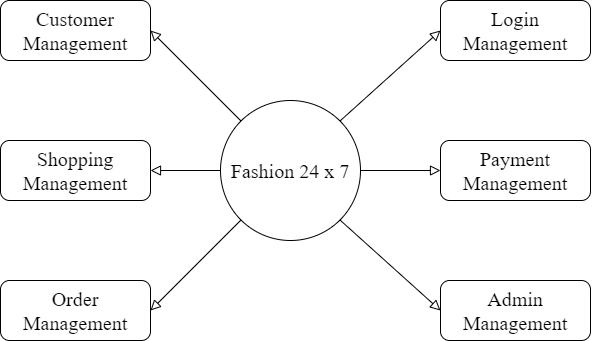

The diagram above was exported from draw.io. Its source (the exported page's mxGraphModel, read from the mxfile embedded in the PNG):
<mxGraphModel dx="1594" dy="1006" grid="1" gridSize="10" guides="1" tooltips="1" connect="1" arrows="1" fold="1" page="1" pageScale="1" pageWidth="827" pageHeight="1169" math="0" shadow="0">
  <root>
    <mxCell id="WIyWlLk6GJQsqaUBKTNV-0" />
    <mxCell id="WIyWlLk6GJQsqaUBKTNV-1" parent="WIyWlLk6GJQsqaUBKTNV-0" />
    <mxCell id="WIyWlLk6GJQsqaUBKTNV-12" value="&lt;font style=&quot;font-size: 20px;&quot; face=&quot;Times New Roman&quot;&gt;Login Management&lt;/font&gt;" style="rounded=1;whiteSpace=wrap;html=1;fontSize=12;glass=0;strokeWidth=1;shadow=0;" parent="WIyWlLk6GJQsqaUBKTNV-1" vertex="1">
      <mxGeometry x="559" y="170" width="150" height="60" as="geometry" />
    </mxCell>
    <mxCell id="x54tP37DAPszYRIpUfiX-1" value="&lt;font style=&quot;font-size: 20px;&quot; face=&quot;Times New Roman&quot;&gt;Fashion 24 x 7&lt;/font&gt;" style="ellipse;whiteSpace=wrap;html=1;aspect=fixed;" vertex="1" parent="WIyWlLk6GJQsqaUBKTNV-1">
      <mxGeometry x="339" y="270" width="140" height="140" as="geometry" />
    </mxCell>
    <mxCell id="x54tP37DAPszYRIpUfiX-2" value="&lt;font style=&quot;font-size: 20px;&quot; face=&quot;Times New Roman&quot;&gt;Payment Management&lt;/font&gt;" style="rounded=1;whiteSpace=wrap;html=1;fontSize=12;glass=0;strokeWidth=1;shadow=0;" vertex="1" parent="WIyWlLk6GJQsqaUBKTNV-1">
      <mxGeometry x="559" y="310" width="150" height="60" as="geometry" />
    </mxCell>
    <mxCell id="x54tP37DAPszYRIpUfiX-3" value="" style="rounded=0;html=1;jettySize=auto;orthogonalLoop=1;fontSize=11;endArrow=block;endFill=0;endSize=8;strokeWidth=1;shadow=0;labelBackgroundColor=none;entryX=0;entryY=0.5;entryDx=0;entryDy=0;exitX=1;exitY=0;exitDx=0;exitDy=0;" edge="1" parent="WIyWlLk6GJQsqaUBKTNV-1" source="x54tP37DAPszYRIpUfiX-1" target="WIyWlLk6GJQsqaUBKTNV-12">
      <mxGeometry y="10" relative="1" as="geometry">
        <mxPoint as="offset" />
        <mxPoint x="369" y="200" as="sourcePoint" />
        <mxPoint x="159" y="130" as="targetPoint" />
      </mxGeometry>
    </mxCell>
    <mxCell id="x54tP37DAPszYRIpUfiX-4" value="" style="edgeStyle=orthogonalEdgeStyle;rounded=0;html=1;jettySize=auto;orthogonalLoop=1;fontSize=11;endArrow=block;endFill=0;endSize=8;strokeWidth=1;shadow=0;labelBackgroundColor=none;entryX=0;entryY=0.5;entryDx=0;entryDy=0;exitX=1;exitY=0.5;exitDx=0;exitDy=0;" edge="1" parent="WIyWlLk6GJQsqaUBKTNV-1" source="x54tP37DAPszYRIpUfiX-1" target="x54tP37DAPszYRIpUfiX-2">
      <mxGeometry y="10" relative="1" as="geometry">
        <mxPoint as="offset" />
        <mxPoint x="109" y="130" as="sourcePoint" />
        <mxPoint x="159" y="130" as="targetPoint" />
      </mxGeometry>
    </mxCell>
    <mxCell id="x54tP37DAPszYRIpUfiX-5" value="&lt;font style=&quot;font-size: 20px;&quot; face=&quot;Times New Roman&quot;&gt;Admin Management&lt;/font&gt;" style="rounded=1;whiteSpace=wrap;html=1;fontSize=12;glass=0;strokeWidth=1;shadow=0;" vertex="1" parent="WIyWlLk6GJQsqaUBKTNV-1">
      <mxGeometry x="559" y="450" width="150" height="60" as="geometry" />
    </mxCell>
    <mxCell id="x54tP37DAPszYRIpUfiX-6" value="" style="rounded=0;html=1;jettySize=auto;orthogonalLoop=1;fontSize=11;endArrow=block;endFill=0;endSize=8;strokeWidth=1;shadow=0;labelBackgroundColor=none;entryX=0;entryY=0.5;entryDx=0;entryDy=0;exitX=1;exitY=1;exitDx=0;exitDy=0;" edge="1" parent="WIyWlLk6GJQsqaUBKTNV-1" source="x54tP37DAPszYRIpUfiX-1" target="x54tP37DAPszYRIpUfiX-5">
      <mxGeometry y="10" relative="1" as="geometry">
        <mxPoint as="offset" />
        <mxPoint x="468" y="301" as="sourcePoint" />
        <mxPoint x="569" y="210" as="targetPoint" />
      </mxGeometry>
    </mxCell>
    <mxCell id="x54tP37DAPszYRIpUfiX-7" value="&lt;font style=&quot;font-size: 20px;&quot; face=&quot;Times New Roman&quot;&gt;Customer Management&lt;/font&gt;" style="rounded=1;whiteSpace=wrap;html=1;fontSize=12;glass=0;strokeWidth=1;shadow=0;" vertex="1" parent="WIyWlLk6GJQsqaUBKTNV-1">
      <mxGeometry x="119" y="170" width="150" height="60" as="geometry" />
    </mxCell>
    <mxCell id="x54tP37DAPszYRIpUfiX-8" value="&lt;font style=&quot;font-size: 20px;&quot; face=&quot;Times New Roman&quot;&gt;Shopping Management&lt;/font&gt;" style="rounded=1;whiteSpace=wrap;html=1;fontSize=12;glass=0;strokeWidth=1;shadow=0;" vertex="1" parent="WIyWlLk6GJQsqaUBKTNV-1">
      <mxGeometry x="119" y="310" width="150" height="60" as="geometry" />
    </mxCell>
    <mxCell id="x54tP37DAPszYRIpUfiX-9" value="&lt;font style=&quot;font-size: 20px;&quot; face=&quot;Times New Roman&quot;&gt;Order Management&lt;/font&gt;" style="rounded=1;whiteSpace=wrap;html=1;fontSize=12;glass=0;strokeWidth=1;shadow=0;" vertex="1" parent="WIyWlLk6GJQsqaUBKTNV-1">
      <mxGeometry x="119" y="450" width="150" height="60" as="geometry" />
    </mxCell>
    <mxCell id="x54tP37DAPszYRIpUfiX-10" value="" style="edgeStyle=orthogonalEdgeStyle;rounded=0;html=1;jettySize=auto;orthogonalLoop=1;fontSize=11;endArrow=block;endFill=0;endSize=8;strokeWidth=1;shadow=0;labelBackgroundColor=none;entryX=1;entryY=0.5;entryDx=0;entryDy=0;exitX=0;exitY=0.5;exitDx=0;exitDy=0;" edge="1" parent="WIyWlLk6GJQsqaUBKTNV-1" source="x54tP37DAPszYRIpUfiX-1" target="x54tP37DAPszYRIpUfiX-8">
      <mxGeometry y="10" relative="1" as="geometry">
        <mxPoint as="offset" />
        <mxPoint x="489" y="350" as="sourcePoint" />
        <mxPoint x="569" y="350" as="targetPoint" />
      </mxGeometry>
    </mxCell>
    <mxCell id="x54tP37DAPszYRIpUfiX-11" value="" style="rounded=0;html=1;jettySize=auto;orthogonalLoop=1;fontSize=11;endArrow=block;endFill=0;endSize=8;strokeWidth=1;shadow=0;labelBackgroundColor=none;entryX=1;entryY=0.5;entryDx=0;entryDy=0;" edge="1" parent="WIyWlLk6GJQsqaUBKTNV-1" source="x54tP37DAPszYRIpUfiX-1" target="x54tP37DAPszYRIpUfiX-9">
      <mxGeometry y="10" relative="1" as="geometry">
        <mxPoint as="offset" />
        <mxPoint x="349" y="350" as="sourcePoint" />
        <mxPoint x="279" y="350" as="targetPoint" />
      </mxGeometry>
    </mxCell>
    <mxCell id="x54tP37DAPszYRIpUfiX-12" value="" style="rounded=0;html=1;jettySize=auto;orthogonalLoop=1;fontSize=11;endArrow=block;endFill=0;endSize=8;strokeWidth=1;shadow=0;labelBackgroundColor=none;entryX=1;entryY=0.5;entryDx=0;entryDy=0;exitX=0;exitY=0;exitDx=0;exitDy=0;" edge="1" parent="WIyWlLk6GJQsqaUBKTNV-1" source="x54tP37DAPszYRIpUfiX-1" target="x54tP37DAPszYRIpUfiX-7">
      <mxGeometry y="10" relative="1" as="geometry">
        <mxPoint as="offset" />
        <mxPoint x="370" y="399" as="sourcePoint" />
        <mxPoint x="279" y="490" as="targetPoint" />
      </mxGeometry>
    </mxCell>
  </root>
</mxGraphModel>